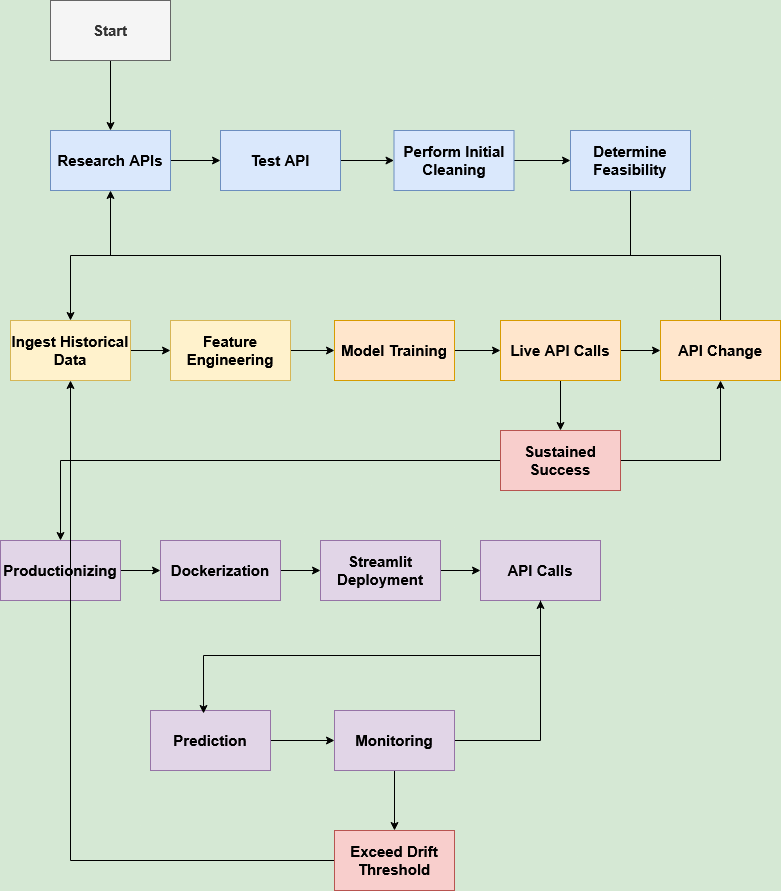

The diagram above was exported from draw.io. Its source (the exported page's mxGraphModel, read from the mxfile embedded in the PNG):
<mxGraphModel dx="1426" dy="751" grid="0" gridSize="10" guides="1" tooltips="1" connect="1" arrows="1" fold="1" page="1" pageScale="1" pageWidth="827" pageHeight="1169" background="#D5E8D4" math="0" shadow="0">
  <root>
    <mxCell id="WIyWlLk6GJQsqaUBKTNV-0" />
    <mxCell id="WIyWlLk6GJQsqaUBKTNV-1" parent="WIyWlLk6GJQsqaUBKTNV-0" />
    <mxCell id="AUr_nNnCpp23PX86c9-L-1" style="edgeStyle=orthogonalEdgeStyle;rounded=0;orthogonalLoop=1;jettySize=auto;html=1;entryX=0.5;entryY=0;entryDx=0;entryDy=0;fontStyle=1;fontSize=15;" parent="WIyWlLk6GJQsqaUBKTNV-1" source="AUr_nNnCpp23PX86c9-L-0" target="AUr_nNnCpp23PX86c9-L-2" edge="1">
      <mxGeometry relative="1" as="geometry">
        <mxPoint x="130" y="160" as="targetPoint" />
      </mxGeometry>
    </mxCell>
    <mxCell id="AUr_nNnCpp23PX86c9-L-0" value="Start" style="rounded=0;whiteSpace=wrap;html=1;fillColor=#f5f5f5;fontStyle=1;fontSize=15;strokeColor=#666666;fontColor=#333333;" parent="WIyWlLk6GJQsqaUBKTNV-1" vertex="1">
      <mxGeometry x="70" y="40" width="120" height="60" as="geometry" />
    </mxCell>
    <mxCell id="AUr_nNnCpp23PX86c9-L-20" style="edgeStyle=orthogonalEdgeStyle;rounded=0;orthogonalLoop=1;jettySize=auto;html=1;exitX=1;exitY=0.5;exitDx=0;exitDy=0;entryX=0;entryY=0.5;entryDx=0;entryDy=0;fontStyle=1;fontSize=15;" parent="WIyWlLk6GJQsqaUBKTNV-1" source="AUr_nNnCpp23PX86c9-L-2" target="AUr_nNnCpp23PX86c9-L-4" edge="1">
      <mxGeometry relative="1" as="geometry" />
    </mxCell>
    <mxCell id="AUr_nNnCpp23PX86c9-L-2" value="Research APIs" style="rounded=0;whiteSpace=wrap;html=1;fillColor=#dae8fc;fontStyle=1;fontSize=15;strokeColor=#6c8ebf;" parent="WIyWlLk6GJQsqaUBKTNV-1" vertex="1">
      <mxGeometry x="70" y="170" width="120" height="60" as="geometry" />
    </mxCell>
    <mxCell id="AUr_nNnCpp23PX86c9-L-21" style="edgeStyle=orthogonalEdgeStyle;rounded=0;orthogonalLoop=1;jettySize=auto;html=1;exitX=1;exitY=0.5;exitDx=0;exitDy=0;entryX=0;entryY=0.5;entryDx=0;entryDy=0;fontStyle=1;fontSize=15;" parent="WIyWlLk6GJQsqaUBKTNV-1" source="AUr_nNnCpp23PX86c9-L-4" target="AUr_nNnCpp23PX86c9-L-5" edge="1">
      <mxGeometry relative="1" as="geometry" />
    </mxCell>
    <mxCell id="AUr_nNnCpp23PX86c9-L-4" value="Test API" style="rounded=0;whiteSpace=wrap;html=1;fillColor=#dae8fc;fontStyle=1;fontSize=15;strokeColor=#6c8ebf;" parent="WIyWlLk6GJQsqaUBKTNV-1" vertex="1">
      <mxGeometry x="240" y="170" width="120" height="60" as="geometry" />
    </mxCell>
    <mxCell id="AUr_nNnCpp23PX86c9-L-22" style="edgeStyle=orthogonalEdgeStyle;rounded=0;orthogonalLoop=1;jettySize=auto;html=1;exitX=1;exitY=0.5;exitDx=0;exitDy=0;entryX=0;entryY=0.5;entryDx=0;entryDy=0;fontStyle=1;fontSize=15;" parent="WIyWlLk6GJQsqaUBKTNV-1" source="AUr_nNnCpp23PX86c9-L-5" target="AUr_nNnCpp23PX86c9-L-6" edge="1">
      <mxGeometry relative="1" as="geometry" />
    </mxCell>
    <mxCell id="AUr_nNnCpp23PX86c9-L-5" value="Perform Initial Cleaning" style="rounded=0;whiteSpace=wrap;html=1;fillColor=#dae8fc;fontStyle=1;fontSize=15;strokeColor=#6c8ebf;" parent="WIyWlLk6GJQsqaUBKTNV-1" vertex="1">
      <mxGeometry x="413.5" y="170" width="120" height="60" as="geometry" />
    </mxCell>
    <mxCell id="AUr_nNnCpp23PX86c9-L-18" style="edgeStyle=orthogonalEdgeStyle;rounded=0;orthogonalLoop=1;jettySize=auto;html=1;exitX=0.5;exitY=1;exitDx=0;exitDy=0;entryX=0.5;entryY=0;entryDx=0;entryDy=0;fontStyle=1;fontSize=15;" parent="WIyWlLk6GJQsqaUBKTNV-1" source="AUr_nNnCpp23PX86c9-L-6" target="AUr_nNnCpp23PX86c9-L-7" edge="1">
      <mxGeometry relative="1" as="geometry" />
    </mxCell>
    <mxCell id="AUr_nNnCpp23PX86c9-L-6" value="Determine Feasibility" style="rounded=0;whiteSpace=wrap;html=1;fillColor=#dae8fc;fontStyle=1;fontSize=15;strokeColor=#6c8ebf;" parent="WIyWlLk6GJQsqaUBKTNV-1" vertex="1">
      <mxGeometry x="590" y="170" width="120" height="60" as="geometry" />
    </mxCell>
    <mxCell id="AUr_nNnCpp23PX86c9-L-23" style="edgeStyle=orthogonalEdgeStyle;rounded=0;orthogonalLoop=1;jettySize=auto;html=1;exitX=1;exitY=0.5;exitDx=0;exitDy=0;entryX=0;entryY=0.5;entryDx=0;entryDy=0;fontStyle=1;fontSize=15;" parent="WIyWlLk6GJQsqaUBKTNV-1" source="AUr_nNnCpp23PX86c9-L-7" target="AUr_nNnCpp23PX86c9-L-9" edge="1">
      <mxGeometry relative="1" as="geometry" />
    </mxCell>
    <mxCell id="AUr_nNnCpp23PX86c9-L-7" value="Ingest Historical Data" style="rounded=0;whiteSpace=wrap;html=1;fillColor=#fff2cc;fontStyle=1;fontSize=15;strokeColor=#d6b656;" parent="WIyWlLk6GJQsqaUBKTNV-1" vertex="1">
      <mxGeometry x="30" y="360" width="120" height="60" as="geometry" />
    </mxCell>
    <mxCell id="AUr_nNnCpp23PX86c9-L-24" style="edgeStyle=orthogonalEdgeStyle;rounded=0;orthogonalLoop=1;jettySize=auto;html=1;exitX=1;exitY=0.5;exitDx=0;exitDy=0;entryX=0;entryY=0.5;entryDx=0;entryDy=0;fontStyle=1;fontSize=15;" parent="WIyWlLk6GJQsqaUBKTNV-1" source="AUr_nNnCpp23PX86c9-L-9" target="AUr_nNnCpp23PX86c9-L-10" edge="1">
      <mxGeometry relative="1" as="geometry" />
    </mxCell>
    <mxCell id="AUr_nNnCpp23PX86c9-L-9" value="Feature Engineering" style="rounded=0;whiteSpace=wrap;html=1;fillColor=#fff2cc;fontStyle=1;fontSize=15;strokeColor=#d6b656;" parent="WIyWlLk6GJQsqaUBKTNV-1" vertex="1">
      <mxGeometry x="190" y="360" width="120" height="60" as="geometry" />
    </mxCell>
    <mxCell id="AUr_nNnCpp23PX86c9-L-25" style="edgeStyle=orthogonalEdgeStyle;rounded=0;orthogonalLoop=1;jettySize=auto;html=1;exitX=1;exitY=0.5;exitDx=0;exitDy=0;fontStyle=1;fontSize=15;" parent="WIyWlLk6GJQsqaUBKTNV-1" source="AUr_nNnCpp23PX86c9-L-10" target="AUr_nNnCpp23PX86c9-L-11" edge="1">
      <mxGeometry relative="1" as="geometry" />
    </mxCell>
    <mxCell id="AUr_nNnCpp23PX86c9-L-10" value="Model Training" style="rounded=0;whiteSpace=wrap;html=1;fillColor=#ffe6cc;fontStyle=1;fontSize=15;strokeColor=#d79b00;" parent="WIyWlLk6GJQsqaUBKTNV-1" vertex="1">
      <mxGeometry x="354" y="360" width="120" height="60" as="geometry" />
    </mxCell>
    <mxCell id="AUr_nNnCpp23PX86c9-L-26" style="edgeStyle=orthogonalEdgeStyle;rounded=0;orthogonalLoop=1;jettySize=auto;html=1;exitX=1;exitY=0.5;exitDx=0;exitDy=0;entryX=0;entryY=0.5;entryDx=0;entryDy=0;fontStyle=1;fontSize=15;" parent="WIyWlLk6GJQsqaUBKTNV-1" source="AUr_nNnCpp23PX86c9-L-11" target="AUr_nNnCpp23PX86c9-L-16" edge="1">
      <mxGeometry relative="1" as="geometry" />
    </mxCell>
    <mxCell id="AUr_nNnCpp23PX86c9-L-29" style="edgeStyle=orthogonalEdgeStyle;rounded=0;orthogonalLoop=1;jettySize=auto;html=1;exitX=0.5;exitY=1;exitDx=0;exitDy=0;fontStyle=1;fontSize=15;" parent="WIyWlLk6GJQsqaUBKTNV-1" source="AUr_nNnCpp23PX86c9-L-11" target="AUr_nNnCpp23PX86c9-L-28" edge="1">
      <mxGeometry relative="1" as="geometry" />
    </mxCell>
    <mxCell id="AUr_nNnCpp23PX86c9-L-11" value="Live API Calls" style="rounded=0;whiteSpace=wrap;html=1;fillColor=#ffe6cc;fontStyle=1;fontSize=15;strokeColor=#d79b00;" parent="WIyWlLk6GJQsqaUBKTNV-1" vertex="1">
      <mxGeometry x="520" y="360" width="120" height="60" as="geometry" />
    </mxCell>
    <mxCell id="AUr_nNnCpp23PX86c9-L-32" style="edgeStyle=orthogonalEdgeStyle;rounded=0;orthogonalLoop=1;jettySize=auto;html=1;exitX=1;exitY=0.5;exitDx=0;exitDy=0;entryX=0;entryY=0.5;entryDx=0;entryDy=0;fontStyle=1;fontSize=15;" parent="WIyWlLk6GJQsqaUBKTNV-1" source="AUr_nNnCpp23PX86c9-L-12" target="AUr_nNnCpp23PX86c9-L-13" edge="1">
      <mxGeometry relative="1" as="geometry" />
    </mxCell>
    <mxCell id="AUr_nNnCpp23PX86c9-L-12" value="Productionizing" style="rounded=0;whiteSpace=wrap;html=1;fillColor=#e1d5e7;fontStyle=1;fontSize=15;strokeColor=#9673a6;" parent="WIyWlLk6GJQsqaUBKTNV-1" vertex="1">
      <mxGeometry x="20" y="580" width="120" height="60" as="geometry" />
    </mxCell>
    <mxCell id="AUr_nNnCpp23PX86c9-L-33" style="edgeStyle=orthogonalEdgeStyle;rounded=0;orthogonalLoop=1;jettySize=auto;html=1;exitX=1;exitY=0.5;exitDx=0;exitDy=0;entryX=0;entryY=0.5;entryDx=0;entryDy=0;fontStyle=1;fontSize=15;" parent="WIyWlLk6GJQsqaUBKTNV-1" source="AUr_nNnCpp23PX86c9-L-13" target="AUr_nNnCpp23PX86c9-L-14" edge="1">
      <mxGeometry relative="1" as="geometry" />
    </mxCell>
    <mxCell id="AUr_nNnCpp23PX86c9-L-13" value="Dockerization" style="rounded=0;whiteSpace=wrap;html=1;fillColor=#e1d5e7;fontStyle=1;fontSize=15;strokeColor=#9673a6;" parent="WIyWlLk6GJQsqaUBKTNV-1" vertex="1">
      <mxGeometry x="180" y="580" width="120" height="60" as="geometry" />
    </mxCell>
    <mxCell id="AUr_nNnCpp23PX86c9-L-49" style="edgeStyle=orthogonalEdgeStyle;rounded=0;orthogonalLoop=1;jettySize=auto;html=1;exitX=1;exitY=0.5;exitDx=0;exitDy=0;fontStyle=1;fontSize=15;" parent="WIyWlLk6GJQsqaUBKTNV-1" source="AUr_nNnCpp23PX86c9-L-14" target="AUr_nNnCpp23PX86c9-L-37" edge="1">
      <mxGeometry relative="1" as="geometry" />
    </mxCell>
    <mxCell id="AUr_nNnCpp23PX86c9-L-14" value="Streamlit Deployment" style="rounded=0;whiteSpace=wrap;html=1;fillColor=#e1d5e7;fontStyle=1;fontSize=15;strokeColor=#9673a6;" parent="WIyWlLk6GJQsqaUBKTNV-1" vertex="1">
      <mxGeometry x="340" y="580" width="120" height="60" as="geometry" />
    </mxCell>
    <mxCell id="AUr_nNnCpp23PX86c9-L-19" style="edgeStyle=orthogonalEdgeStyle;rounded=0;orthogonalLoop=1;jettySize=auto;html=1;exitX=0.5;exitY=0;exitDx=0;exitDy=0;entryX=0.5;entryY=1;entryDx=0;entryDy=0;fontStyle=1;fontSize=15;" parent="WIyWlLk6GJQsqaUBKTNV-1" source="AUr_nNnCpp23PX86c9-L-16" target="AUr_nNnCpp23PX86c9-L-2" edge="1">
      <mxGeometry relative="1" as="geometry" />
    </mxCell>
    <mxCell id="AUr_nNnCpp23PX86c9-L-16" value="API Change" style="rounded=0;whiteSpace=wrap;html=1;fillColor=#ffe6cc;fontStyle=1;fontSize=15;strokeColor=#d79b00;" parent="WIyWlLk6GJQsqaUBKTNV-1" vertex="1">
      <mxGeometry x="680" y="360" width="120" height="60" as="geometry" />
    </mxCell>
    <mxCell id="AUr_nNnCpp23PX86c9-L-30" style="edgeStyle=orthogonalEdgeStyle;rounded=0;orthogonalLoop=1;jettySize=auto;html=1;entryX=0.5;entryY=1;entryDx=0;entryDy=0;fontStyle=1;fontSize=15;" parent="WIyWlLk6GJQsqaUBKTNV-1" source="AUr_nNnCpp23PX86c9-L-28" target="AUr_nNnCpp23PX86c9-L-16" edge="1">
      <mxGeometry relative="1" as="geometry" />
    </mxCell>
    <mxCell id="AUr_nNnCpp23PX86c9-L-31" style="edgeStyle=orthogonalEdgeStyle;rounded=0;orthogonalLoop=1;jettySize=auto;html=1;entryX=0.5;entryY=0;entryDx=0;entryDy=0;fontStyle=1;fontSize=15;" parent="WIyWlLk6GJQsqaUBKTNV-1" source="AUr_nNnCpp23PX86c9-L-28" target="AUr_nNnCpp23PX86c9-L-12" edge="1">
      <mxGeometry relative="1" as="geometry" />
    </mxCell>
    <mxCell id="AUr_nNnCpp23PX86c9-L-28" value="Sustained Success" style="rounded=0;whiteSpace=wrap;html=1;fillColor=#f8cecc;fontStyle=1;fontSize=15;strokeColor=#b85450;" parent="WIyWlLk6GJQsqaUBKTNV-1" vertex="1">
      <mxGeometry x="520" y="470" width="120" height="60" as="geometry" />
    </mxCell>
    <mxCell id="AUr_nNnCpp23PX86c9-L-48" style="edgeStyle=orthogonalEdgeStyle;rounded=0;orthogonalLoop=1;jettySize=auto;html=1;entryX=0.5;entryY=1;entryDx=0;entryDy=0;fontStyle=1;fontSize=15;" parent="WIyWlLk6GJQsqaUBKTNV-1" source="AUr_nNnCpp23PX86c9-L-34" target="AUr_nNnCpp23PX86c9-L-37" edge="1">
      <mxGeometry relative="1" as="geometry" />
    </mxCell>
    <mxCell id="AUr_nNnCpp23PX86c9-L-50" style="edgeStyle=orthogonalEdgeStyle;rounded=0;orthogonalLoop=1;jettySize=auto;html=1;exitX=0.5;exitY=1;exitDx=0;exitDy=0;entryX=0.5;entryY=0;entryDx=0;entryDy=0;fontStyle=1;fontSize=15;" parent="WIyWlLk6GJQsqaUBKTNV-1" source="AUr_nNnCpp23PX86c9-L-34" target="AUr_nNnCpp23PX86c9-L-41" edge="1">
      <mxGeometry relative="1" as="geometry" />
    </mxCell>
    <mxCell id="AUr_nNnCpp23PX86c9-L-34" value="Monitoring" style="rounded=0;whiteSpace=wrap;html=1;fillColor=#e1d5e7;fontStyle=1;fontSize=15;strokeColor=#9673a6;" parent="WIyWlLk6GJQsqaUBKTNV-1" vertex="1">
      <mxGeometry x="354" y="750" width="120" height="60" as="geometry" />
    </mxCell>
    <mxCell id="AUr_nNnCpp23PX86c9-L-37" value="API Calls" style="rounded=0;whiteSpace=wrap;html=1;fillColor=#e1d5e7;fontStyle=1;fontSize=15;strokeColor=#9673a6;" parent="WIyWlLk6GJQsqaUBKTNV-1" vertex="1">
      <mxGeometry x="500" y="580" width="120" height="60" as="geometry" />
    </mxCell>
    <mxCell id="AUr_nNnCpp23PX86c9-L-47" style="edgeStyle=orthogonalEdgeStyle;rounded=0;orthogonalLoop=1;jettySize=auto;html=1;exitX=1;exitY=0.5;exitDx=0;exitDy=0;entryX=0;entryY=0.5;entryDx=0;entryDy=0;fontStyle=1;fontSize=15;" parent="WIyWlLk6GJQsqaUBKTNV-1" source="AUr_nNnCpp23PX86c9-L-39" target="AUr_nNnCpp23PX86c9-L-34" edge="1">
      <mxGeometry relative="1" as="geometry" />
    </mxCell>
    <mxCell id="AUr_nNnCpp23PX86c9-L-39" value="Prediction" style="rounded=0;whiteSpace=wrap;html=1;fillColor=#e1d5e7;fontStyle=1;fontSize=15;strokeColor=#9673a6;" parent="WIyWlLk6GJQsqaUBKTNV-1" vertex="1">
      <mxGeometry x="170" y="750" width="120" height="60" as="geometry" />
    </mxCell>
    <mxCell id="AUr_nNnCpp23PX86c9-L-51" style="edgeStyle=orthogonalEdgeStyle;rounded=0;orthogonalLoop=1;jettySize=auto;html=1;entryX=0.5;entryY=1;entryDx=0;entryDy=0;fontStyle=1;fontSize=15;" parent="WIyWlLk6GJQsqaUBKTNV-1" source="AUr_nNnCpp23PX86c9-L-41" target="AUr_nNnCpp23PX86c9-L-7" edge="1">
      <mxGeometry relative="1" as="geometry" />
    </mxCell>
    <mxCell id="AUr_nNnCpp23PX86c9-L-41" value="Exceed Drift Threshold" style="rounded=0;whiteSpace=wrap;html=1;fillColor=#f8cecc;fontStyle=1;fontSize=15;strokeColor=#b85450;" parent="WIyWlLk6GJQsqaUBKTNV-1" vertex="1">
      <mxGeometry x="354" y="870" width="120" height="60" as="geometry" />
    </mxCell>
    <mxCell id="AUr_nNnCpp23PX86c9-L-46" style="edgeStyle=orthogonalEdgeStyle;rounded=0;orthogonalLoop=1;jettySize=auto;html=1;exitX=0.5;exitY=1;exitDx=0;exitDy=0;entryX=0.442;entryY=0.05;entryDx=0;entryDy=0;entryPerimeter=0;fontStyle=1;fontSize=15;" parent="WIyWlLk6GJQsqaUBKTNV-1" source="AUr_nNnCpp23PX86c9-L-37" target="AUr_nNnCpp23PX86c9-L-39" edge="1">
      <mxGeometry relative="1" as="geometry" />
    </mxCell>
  </root>
</mxGraphModel>